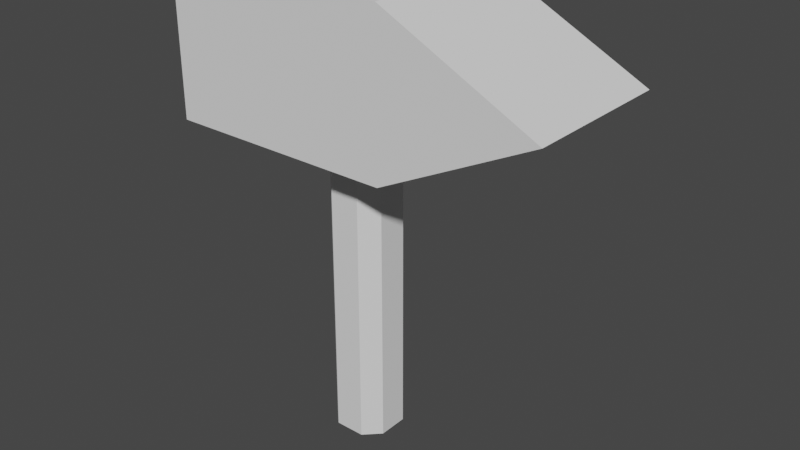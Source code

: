 # Source: MartilloHerrero1.blend  (saved by Blender 3.0.42; exported with 4.5.12 LTS)
import bpy
from mathutils import Matrix  # noqa: F401  (used for matrix-valued properties, if any)

bpy.ops.wm.read_factory_settings(use_empty=True)
scene = bpy.context.scene
scene.name = 'Scene'

# ---- collections
col_collection = bpy.data.collections.new('Collection'); scene.collection.children.link(col_collection)

# ---- world
world_world = bpy.data.worlds.new('World'); scene.world = world_world
world_world.use_nodes = True; world_world.node_tree.nodes.clear()
_N = world_world.node_tree.nodes; _L = world_world.node_tree.links
n0 = _N.new('ShaderNodeOutputWorld'); n0.name = 'World Output'; n0.location = (300, 300)
n1 = _N.new('ShaderNodeBackground'); n1.name = 'Background'; n1.location = (10, 300)
n1.inputs[0].default_value = (0.05088, 0.05088, 0.05088, 1.0)
_L.new(n1.outputs[0], n0.inputs[0])
n0.is_active_output = True
world_world.color = (0.05088, 0.05088, 0.05088)
world_world.use_sun_shadow = False
world_world.sun_shadow_jitter_overblur = 0.0

# ---- meshes
me_cubo_001 = bpy.data.meshes.new('Cubo.001')
me_cubo_001.from_pydata([(-1.0, -0.5, 0.0), (-1.0, -0.5, 1.0), (-1.0, 0.5, 0.0), (-1.0, 0.5, 1.0), (-0.2, 0.1, 0.0), (-0.2, -0.1, 0.0), (0.2, 0.1, 0.0), (0.2, -0.1, 0.0), (0.1, 0.2, 0.0), (-0.1, 0.2, 0.0), (0.1, -0.2, 0.0), (-0.1, -0.2, 0.0), (0.1, 0.2, -2.0), (-0.1, 0.2, -2.0), (-0.2, 0.1, -2.0), (-0.2, -0.1, -2.0), (0.1, -0.2, -2.0), (-0.1, -0.2, -2.0), (0.2, 0.1, -2.0), (0.2, -0.1, -2.0), (0.5179, 0.5, 0.0), (0.5179, 0.5, 1.0), (0.5179, -0.5, 0.0), (0.5179, -0.5, 1.0), (1.518, 0.5, 0.5), (1.518, -0.5, 0.5)], [], [(20, 22, 0, 2), (8, 9, 4, 5, 11, 10, 7, 6), (12, 18, 19, 16, 17, 15, 14, 13), (11, 5, 15, 17), (10, 11, 17, 16), (9, 8, 12, 13), (7, 10, 16, 19), (4, 9, 13, 14), (6, 7, 19, 18), (5, 4, 14, 15), (8, 6, 18, 12), (3, 1, 23, 21), (23, 1, 0, 22, 25), (20, 2, 3, 21, 24), (2, 0, 1, 3), (24, 21, 23, 25), (22, 20, 24, 25)])
_uv = me_cubo_001.uv_layers.new(name='MapaUV')
_uv.uv.foreach_set('vector', [0.2772, 0.5, 0.2772, 0.75, 0.125, 0.75, 0.125, 0.5, 0.0, 0.0, 0.0, 0.0, 0.0, 0.0, 0.0, 0.0, 0.0, 0.0, 0.0, 0.0, 0.0, 0.0, 0.0, 0.0, 0.0, 0.0, 0.0, 0.0, 0.0, 0.0, 0.0, 0.0, 0.0, 0.0, 0.0, 0.0, 0.0, 0.0, 0.0, 0.0, 0.0, 0.0, 0.0, 0.0, 0.0, 0.0, 0.0, 0.0, 0.0, 0.0, 0.0, 0.0, 0.0, 0.0, 0.0, 0.0, 0.0, 0.0, 0.0, 0.0, 0.0, 0.0, 0.0, 0.0, 0.0, 0.0, 0.0, 0.0, 0.0, 0.0, 0.0, 0.0, 0.0, 0.0, 0.0, 0.0, 0.0, 0.0, 0.0, 0.0, 0.0, 0.0, 0.0, 0.0, 0.0, 0.0, 0.0, 0.0, 0.0, 0.0, 0.0, 0.0, 0.0, 0.0, 0.0, 0.0, 0.0, 0.0, 0.0, 0.0, 0.0, 0.0, 0.0, 0.0, 0.875, 0.5, 0.875, 0.75, 0.7228, 0.75, 0.7228, 0.5, 0.7228, 0.75, 0.875, 0.75, 0.125, 0.75, 0.2772, 0.75, 0.5, 0.75, 0.2772, 0.5, 0.125, 0.5, 0.875, 0.5, 0.7228, 0.5, 0.5, 0.5, 0.125, 0.5, 0.125, 0.75, 0.875, 0.75, 0.875, 0.5, 0.5, 0.5, 0.7228, 0.5, 0.7228, 0.75, 0.5, 0.75, 0.2772, 0.75, 0.2772, 0.5, 0.5, 0.5, 0.5, 0.75])
me_cubo_001.use_remesh_fix_poles = True
me_cubo_001.use_remesh_preserve_attributes = False
me_cubo_001.update()

# ---- objects
ob_cubo = bpy.data.objects.new('Cubo', me_cubo_001)

# ---- transforms, parenting, visibility, modifiers, constraints
ob_cubo.location = (0.0, 0.0, 0.0)

# ---- collection membership
col_collection.objects.link(ob_cubo)

# ---- scene / render settings (as saved in the file)
scene.frame_start = 1; scene.frame_end = 250; scene.frame_set(1)
scene.render.engine = 'BLENDER_EEVEE_NEXT'
scene.cycles.sampling_pattern = 'TABULATED_SOBOL'
scene.cycles.use_light_tree = False
scene.view_settings.view_transform = 'Filmic'
bpy.context.view_layer.update()

# ---- added for rendering (the .blend has no active camera and no usable light): camera, sun
cam_auto = bpy.data.cameras.new('AutoCamera')
cam_auto.lens = 50.0
cam_auto.sensor_width = 36.0
cam_auto.clip_end = 1000.0
ob_auto_camera = bpy.data.objects.new('AutoCamera', cam_auto)
scene.collection.objects.link(ob_auto_camera)
ob_auto_camera.location = (3.999, -4.48803, 2.49202)
ob_auto_camera.rotation_euler = (1.09748, -7.21219e-08, 0.694738)
scene.camera = ob_auto_camera
light_auto_sun = bpy.data.lights.new('AutoSun', 'SUN')
light_auto_sun.energy = 3.0
light_auto_sun.angle = 0.0523599
ob_auto_sun = bpy.data.objects.new('AutoSun', light_auto_sun)
scene.collection.objects.link(ob_auto_sun)
ob_auto_sun.rotation_euler = (0.872665, 0.174533, 0.523599)
bpy.context.view_layer.update()

